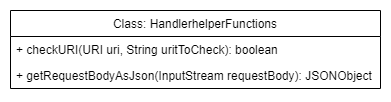

The diagram above was exported from draw.io. Its source (the exported page's mxGraphModel, read from the mxfile embedded in the PNG):
<mxGraphModel dx="2048" dy="1211" grid="1" gridSize="10" guides="1" tooltips="1" connect="1" arrows="1" fold="1" page="1" pageScale="1" pageWidth="827" pageHeight="1169" math="0" shadow="0">
  <root>
    <mxCell id="0" />
    <mxCell id="1" parent="0" />
    <mxCell id="8RKtKaERyLUdjwC0pN1Z-1" value="Class: HandlerhelperFunctions" style="swimlane;fontStyle=0;childLayout=stackLayout;horizontal=1;startSize=26;fillColor=none;horizontalStack=0;resizeParent=1;resizeParentMax=0;resizeLast=0;collapsible=1;marginBottom=0;" parent="1" vertex="1">
      <mxGeometry x="44" y="40" width="370" height="78" as="geometry" />
    </mxCell>
    <mxCell id="8RKtKaERyLUdjwC0pN1Z-2" value="+ checkURI(URI uri, String uritToCheck): boolean" style="text;strokeColor=none;fillColor=none;align=left;verticalAlign=top;spacingLeft=4;spacingRight=4;overflow=hidden;rotatable=0;points=[[0,0.5],[1,0.5]];portConstraint=eastwest;" parent="8RKtKaERyLUdjwC0pN1Z-1" vertex="1">
      <mxGeometry y="26" width="370" height="26" as="geometry" />
    </mxCell>
    <mxCell id="8RKtKaERyLUdjwC0pN1Z-3" value="+ getRequestBodyAsJson(InputStream requestBody): JSONObject" style="text;strokeColor=none;fillColor=none;align=left;verticalAlign=top;spacingLeft=4;spacingRight=4;overflow=hidden;rotatable=0;points=[[0,0.5],[1,0.5]];portConstraint=eastwest;" parent="8RKtKaERyLUdjwC0pN1Z-1" vertex="1">
      <mxGeometry y="52" width="370" height="26" as="geometry" />
    </mxCell>
  </root>
</mxGraphModel>